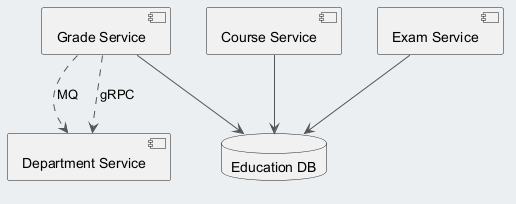

The diagram above was rendered by PlantUML. Its source (embedded in the PNG):
@startuml
skinparam backgroundColor #ECEFF1
skinparam classBackgroundColor #FFFFFF
skinparam classBorderColor #455A64
skinparam ArrowColor #555555
component "Department Service" as C_DepartmentService
component "Course Service" as C_CourseService
component "Grade Service" as C_GradeService
component "Exam Service" as C_ExamService
database "Education DB" as DB_education
C_CourseService --> DB_education
C_GradeService --> DB_education
C_ExamService --> DB_education
C_GradeService ..> C_DepartmentService : MQ
C_GradeService ..> C_DepartmentService : gRPC
@enduml